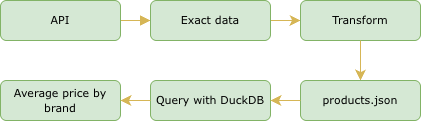

The diagram above was exported from draw.io. Its source (the exported page's mxGraphModel, read from the mxfile embedded in the PNG):
<mxGraphModel dx="692" dy="732" grid="1" gridSize="10" guides="1" tooltips="1" connect="1" arrows="1" fold="1" page="1" pageScale="1" pageWidth="827" pageHeight="1169" math="0" shadow="0">
  <root>
    <mxCell id="0" />
    <mxCell id="1" parent="0" />
    <mxCell id="2" connectable="0" parent="1" style="group" value="" vertex="1">
      <mxGeometry height="120" width="420" x="180" y="440" as="geometry" />
    </mxCell>
    <mxCell id="3" edge="1" parent="2" source="4" style="edgeStyle=none;curved=1;rounded=0;orthogonalLoop=1;jettySize=auto;html=1;fontSize=12;startSize=8;endSize=8;entryX=0;entryY=0.5;entryDx=0;entryDy=0;exitX=1;exitY=0.5;exitDx=0;exitDy=0;strokeWidth=1;endArrow=block;endFill=1;strokeColor=#d6b656;fillColor=#fff2cc;" target="6" value="">
      <mxGeometry relative="1" as="geometry">
        <mxPoint x="68.125" y="150" as="targetPoint" />
      </mxGeometry>
    </mxCell>
    <mxCell id="4" parent="2" style="rounded=1;whiteSpace=wrap;html=1;fillColor=#d5e8d4;strokeColor=#82b366;" value="&lt;font face=&quot;Verdana&quot; style=&quot;font-size: 11px;&quot;&gt;API&lt;/font&gt;" vertex="1">
      <mxGeometry height="40" width="120" as="geometry" />
    </mxCell>
    <mxCell id="5" edge="1" parent="2" source="6" style="edgeStyle=none;curved=1;rounded=0;orthogonalLoop=1;jettySize=auto;html=1;fontSize=12;startSize=8;endSize=8;entryX=0;entryY=0.5;entryDx=0;entryDy=0;exitX=1;exitY=0.5;exitDx=0;exitDy=0;fillColor=#fff2cc;strokeColor=#d6b656;" target="7" value="">
      <mxGeometry relative="1" as="geometry" />
    </mxCell>
    <mxCell id="6" parent="2" style="rounded=1;whiteSpace=wrap;html=1;fillColor=#d5e8d4;strokeColor=#82b366;" value="&lt;font face=&quot;Verdana&quot; style=&quot;font-size: 11px;&quot;&gt;Exact data&lt;/font&gt;" vertex="1">
      <mxGeometry height="40" width="120" x="150" as="geometry" />
    </mxCell>
    <mxCell id="7" parent="2" style="whiteSpace=wrap;html=1;rounded=1;fillColor=#d5e8d4;strokeColor=#82b366;" value="&lt;font face=&quot;Verdana&quot;&gt;&lt;span style=&quot;font-size: 11px;&quot;&gt;Transform&lt;/span&gt;&lt;/font&gt;" vertex="1">
      <mxGeometry height="40" width="120" x="300" as="geometry" />
    </mxCell>
    <mxCell id="8" edge="1" parent="2" source="7" style="edgeStyle=none;curved=1;rounded=0;orthogonalLoop=1;jettySize=auto;html=1;fontSize=12;startSize=8;endSize=8;exitX=0.5;exitY=1;exitDx=0;exitDy=0;entryX=0.5;entryY=0;entryDx=0;entryDy=0;fillColor=#fff2cc;strokeColor=#d6b656;" target="9" value="">
      <mxGeometry relative="1" as="geometry">
        <mxPoint x="430" y="80" as="sourcePoint" />
      </mxGeometry>
    </mxCell>
    <mxCell id="9" parent="2" style="whiteSpace=wrap;html=1;rounded=1;fillColor=#d5e8d4;strokeColor=#82b366;" value="&lt;font face=&quot;Verdana&quot; style=&quot;font-size: 11px;&quot;&gt;products.json&lt;/font&gt;" vertex="1">
      <mxGeometry height="40" width="120" x="300" y="80" as="geometry" />
    </mxCell>
    <mxCell id="10" edge="1" parent="2" source="11" style="edgeStyle=none;curved=1;rounded=0;orthogonalLoop=1;jettySize=auto;html=1;fontSize=12;startSize=8;endSize=8;" target="13" value="">
      <mxGeometry relative="1" as="geometry" />
    </mxCell>
    <mxCell id="11" parent="2" style="whiteSpace=wrap;html=1;rounded=1;fillColor=#d5e8d4;strokeColor=#82b366;" value="&lt;font face=&quot;Verdana&quot;&gt;&lt;span style=&quot;font-size: 11px;&quot;&gt;Query with DuckDB&lt;/span&gt;&lt;/font&gt;" vertex="1">
      <mxGeometry height="40" width="120" x="150" y="80" as="geometry" />
    </mxCell>
    <mxCell id="12" edge="1" parent="2" source="9" style="edgeStyle=none;curved=1;rounded=0;orthogonalLoop=1;jettySize=auto;html=1;fontSize=12;startSize=8;endSize=8;exitX=0;exitY=0.5;exitDx=0;exitDy=0;fillColor=#fff2cc;strokeColor=#d6b656;" target="11" value="">
      <mxGeometry relative="1" as="geometry">
        <mxPoint x="60" y="280" as="sourcePoint" />
      </mxGeometry>
    </mxCell>
    <mxCell id="13" parent="2" style="whiteSpace=wrap;html=1;rounded=1;fillColor=#d5e8d4;strokeColor=#82b366;" value="&lt;font face=&quot;Verdana&quot;&gt;&lt;span style=&quot;font-size: 11px;&quot;&gt;Average price by brand&lt;/span&gt;&lt;/font&gt;" vertex="1">
      <mxGeometry height="40" width="120" y="80" as="geometry" />
    </mxCell>
    <mxCell id="14" edge="1" parent="2" source="11" style="edgeStyle=none;curved=1;rounded=0;orthogonalLoop=1;jettySize=auto;html=1;fontSize=12;startSize=8;endSize=8;exitX=0;exitY=0.5;exitDx=0;exitDy=0;fillColor=#fff2cc;strokeColor=#d6b656;" target="13" value="">
      <mxGeometry relative="1" as="geometry">
        <mxPoint x="60" y="360" as="sourcePoint" />
      </mxGeometry>
    </mxCell>
  </root>
</mxGraphModel>